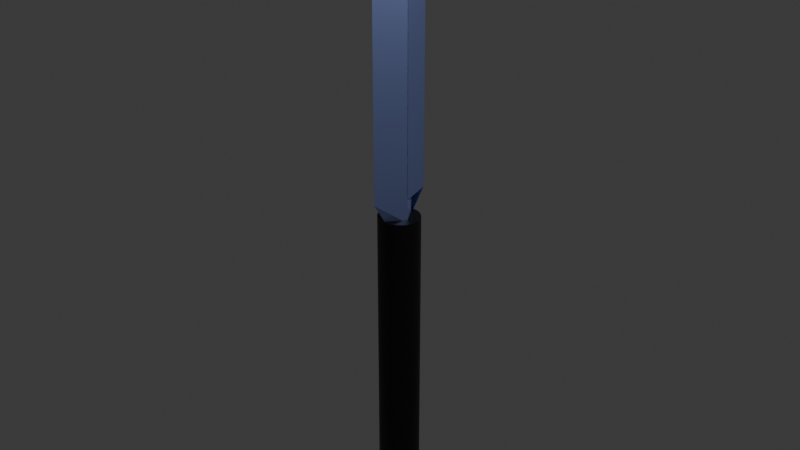 # Source: yari.blend  (saved by Blender 4.5.88; exported with 4.5.12 LTS)
import bpy
from mathutils import Matrix  # noqa: F401  (used for matrix-valued properties, if any)

bpy.ops.wm.read_factory_settings(use_empty=True)
scene = bpy.context.scene
scene.name = 'Scene'

# ---- collections
col_collection = bpy.data.collections.new('Collection'); scene.collection.children.link(col_collection)

# ---- materials (node trees are filled in below, after node groups)
mat_001 = bpy.data.materials.new('マテリアル.001')
mat_x = bpy.data.materials.new('マテリアル')

# ---- material node trees
mat_001.use_nodes = True; mat_001.node_tree.nodes.clear()
_N = mat_001.node_tree.nodes; _L = mat_001.node_tree.links
n0 = _N.new('ShaderNodeBsdfPrincipled'); n0.name = 'プリンシプルBSDF'; n0.location = (-200, 100)
n0.inputs[0].default_value = (0.0, 0.0, 0.0, 1.0)
n1 = _N.new('ShaderNodeOutputMaterial'); n1.name = 'マテリアル出力'; n1.location = (200, 100)
_L.new(n0.outputs[0], n1.inputs[0])
n1.is_active_output = True
mat_x.use_nodes = True; mat_x.node_tree.nodes.clear()
_N = mat_x.node_tree.nodes; _L = mat_x.node_tree.links
n0 = _N.new('ShaderNodeBsdfPrincipled'); n0.name = 'プリンシプルBSDF'; n0.location = (-200, 100)
n0.inputs[0].default_value = (0.4222, 0.5224, 1.0, 1.0)
n0.inputs[1].default_value = 1.0
n1 = _N.new('ShaderNodeOutputMaterial'); n1.name = 'マテリアル出力'; n1.location = (200, 100)
_L.new(n0.outputs[0], n1.inputs[0])
n1.is_active_output = True

# ---- world
world_world = bpy.data.worlds.new('World'); scene.world = world_world
world_world.use_nodes = True; world_world.node_tree.nodes.clear()
_N = world_world.node_tree.nodes; _L = world_world.node_tree.links
n0 = _N.new('ShaderNodeOutputWorld'); n0.name = 'World Output'; n0.location = (200, 100)
n1 = _N.new('ShaderNodeBackground'); n1.name = 'Background'; n1.location = (-200, 100)
n1.inputs[0].default_value = (0.05088, 0.05088, 0.05088, 1.0)
_L.new(n1.outputs[0], n0.inputs[0])
n0.is_active_output = True
world_world.color = (0.05088, 0.05088, 0.05088)
world_world.sun_shadow_jitter_overblur = 0.0

# ---- cameras
cam_camera = bpy.data.cameras.new('Camera')
cam_camera.clip_end = 100.0
cam_camera.ortho_scale = 7.314

# ---- lights
light_light = bpy.data.lights.new('Light', 'POINT')
light_light.energy = 1000.0
light_light.shadow_soft_size = 0.1

# ---- meshes
me_x = bpy.data.meshes.new('円柱')
me_x.from_pydata([(-0.01566, 1.035, -1.49), (-0.01566, 1.035, 0.5098), (0.1794, 1.016, -1.49), (0.1794, 1.016, 0.5098), (0.367, 0.9593, -1.49), (0.367, 0.9593, 0.5098), (0.5399, 0.8669, -1.49), (0.5399, 0.8669, 0.5098), (0.6914, 0.7426, -1.49), (0.6914, 0.7426, 0.5098), (0.8158, 0.591, -1.49), (0.8158, 0.591, 0.5098), (0.9082, 0.4181, -1.49), (0.9082, 0.4181, 0.5098), (0.9651, 0.2305, -1.49), (0.9651, 0.2305, 0.5098), (0.9843, 0.03546, -1.49), (0.9843, 0.03546, 0.5098), (0.9651, -0.1596, -1.49), (0.9651, -0.1596, 0.5098), (0.9082, -0.3472, -1.49), (0.9082, -0.3472, 0.5098), (0.8158, -0.5201, -1.49), (0.8158, -0.5201, 0.5098), (0.6914, -0.6717, -1.49), (0.6914, -0.6717, 0.5098), (0.5399, -0.796, -1.49), (0.5399, -0.796, 0.5098), (0.367, -0.8884, -1.49), (0.367, -0.8884, 0.5098), (0.1794, -0.9453, -1.49), (0.1794, -0.9453, 0.5098), (-0.01566, -0.9645, -1.49), (-0.01566, -0.9645, 0.5098), (-0.2108, -0.9453, -1.49), (-0.2108, -0.9453, 0.5098), (-0.3983, -0.8884, -1.49), (-0.3983, -0.8884, 0.5098), (-0.5712, -0.796, -1.49), (-0.5712, -0.796, 0.5098), (-0.7228, -0.6717, -1.49), (-0.7228, -0.6717, 0.5098), (-0.8471, -0.5201, -1.49), (-0.8471, -0.5201, 0.5098), (-0.9395, -0.3472, -1.49), (-0.9395, -0.3472, 0.5098), (-0.9964, -0.1596, -1.49), (-0.9964, -0.1596, 0.5098), (-1.016, 0.03546, -1.49), (-1.016, 0.03546, 0.5098), (-0.9964, 0.2305, -1.49), (-0.9964, 0.2305, 0.5098), (-0.9395, 0.4181, -1.49), (-0.9395, 0.4181, 0.5098), (-0.8471, 0.591, -1.49), (-0.8471, 0.591, 0.5098), (-0.7228, 0.7426, -1.49), (-0.7228, 0.7426, 0.5098), (-0.5712, 0.8669, -1.49), (-0.5712, 0.8669, 0.5098), (-0.3983, 0.9593, -1.49), (-0.3983, 0.9593, 0.5098), (-0.2108, 1.016, -1.49), (-0.2108, 1.016, 0.5098), (-0.01486, -0.7616, 0.5043), (-0.5639, 0.03582, 0.5043), (0.5298, 0.03682, 0.5043), (-0.01543, 0.7774, 0.5045), (-0.009633, 0.0363, 1.099), (0.2963, 0.03155, 1.042), (0.1084, 0.02828, 1.083), (0.5247, 0.03369, 0.9887), (-0.01616, -0.88, 1.042), (-0.01394, -1.504, 0.9889), (-0.01254, -0.2823, 1.083), (-0.3663, 0.0368, 1.043), (-0.1429, 0.0342, 1.083), (-0.5626, 0.0373, 0.989), (-0.01861, 1.01, 1.042), (-0.01511, 0.3985, 1.083), (-0.01584, 1.598, 0.9884), (-0.01723, 1.365, 1.015), (-0.01686, 0.733, 1.062), (-0.01237, 0.2338, 1.091), (0.04941, 0.03229, 1.091), (0.4121, 0.03262, 1.015), (0.2137, 0.02991, 1.063), (-0.01435, -0.6024, 1.063), (-0.01505, -1.214, 1.016), (-0.01109, -0.123, 1.091), (-0.4706, 0.03705, 1.016), (-0.2509, 0.0355, 1.063), (-0.07571, 0.03525, 1.091), (0.5272, 0.03526, 0.5374), (-0.01564, 1.594, 0.5374), (-0.5632, 0.03656, 0.5376), (-0.0144, -1.51, 0.5376)], [(66, 71)], [(0, 1, 3, 2), (2, 3, 5, 4), (4, 5, 7, 6), (6, 7, 9, 8), (8, 9, 11, 10), (10, 11, 13, 12), (12, 13, 15, 14), (14, 15, 17, 16), (16, 17, 19, 18), (18, 19, 21, 20), (20, 21, 23, 22), (22, 23, 25, 24), (24, 25, 27, 26), (26, 27, 29, 28), (28, 29, 31, 30), (30, 31, 33, 32), (32, 33, 35, 34), (34, 35, 37, 36), (36, 37, 39, 38), (38, 39, 41, 40), (40, 41, 43, 42), (42, 43, 45, 44), (44, 45, 47, 46), (46, 47, 49, 48), (48, 49, 51, 50), (50, 51, 53, 52), (52, 53, 55, 54), (54, 55, 57, 56), (56, 57, 59, 58), (58, 59, 61, 60), (3, 1, 63, 61, 59, 57, 55, 53, 51, 49, 47, 45, 43, 41, 39, 37, 35, 33, 31, 29, 27, 25, 23, 21, 19, 17, 15, 13, 11, 9, 7, 5), (60, 61, 63, 62), (62, 63, 1, 0), (0, 2, 4, 6, 8, 10, 12, 14, 16, 18, 20, 22, 24, 26, 28, 30, 32, 34, 36, 38, 40, 42, 44, 46, 48, 50, 52, 54, 56, 58, 60, 62), (64, 96, 73, 88, 72, 87, 74, 89, 68, 84, 70, 86, 69, 85, 71, 93, 66), (67, 66, 93, 71, 85, 69, 86, 70, 84, 68, 83, 79, 82, 78, 81, 80, 94), (67, 65, 64, 66), (65, 95, 77, 90, 75, 91, 76, 92, 68, 89, 74, 87, 72, 88, 73, 96, 64), (67, 94, 80, 81, 78, 82, 79, 83, 68, 92, 76, 91, 75, 90, 77, 95, 65), (80, 71, 85, 69, 78, 81), (78, 69, 86, 70, 79, 82), (69, 72, 87, 74, 70, 86), (71, 73, 88, 72, 69, 85), (76, 74, 87, 72, 75, 91), (85, 88, 73, 71), (85, 71, 80, 81), (88, 85, 69, 72), (85, 81, 78, 69), (86, 69, 78, 82), (86, 87, 72, 69), (87, 86, 70, 74), (86, 82, 79, 70), (84, 70, 79, 83), (70, 84, 89, 74), (84, 89, 68), (83, 84, 68), (83, 92, 68), (89, 92, 68), (89, 74, 76, 92), (76, 92, 83, 79), (82, 91, 76, 79), (75, 91, 82, 78), (71, 93, 66, 64, 96, 73), (96, 95, 77, 73), (94, 93, 71, 80), (81, 90, 75, 78), (77, 90, 81, 80), (88, 90, 77, 73), (87, 91, 75, 72), (90, 88, 72, 75), (65, 95, 94, 67), (66, 93, 96, 64), (96, 93, 71, 73)])
me_x.polygons.foreach_set('material_index', [0, 0, 0, 0, 0, 0, 0, 0, 0, 0, 0, 0, 0, 0, 0, 0, 0, 0, 0, 0, 0, 0, 0, 0, 0, 0, 0, 0, 0, 0, 0, 0, 0, 0, 1, 1, 1, 1, 1, 1, 1, 1, 1, 1, 1, 1, 1, 1, 1, 1, 1, 1, 1, 1, 1, 1, 1, 1, 1, 1, 1, 1, 1, 1, 1, 1, 1, 1, 1, 1, 1, 1, 1])
_uv = me_x.uv_layers.new(name='UVマップ')
_uv.uv.foreach_set('vector', [1.0, 0.5, 1.0, 1.0, 0.9688, 1.0, 0.9688, 0.5, 0.9688, 0.5, 0.9688, 1.0, 0.9375, 1.0, 0.9375, 0.5, 0.9375, 0.5, 0.9375, 1.0, 0.9062, 1.0, 0.9062, 0.5, 0.9062, 0.5, 0.9062, 1.0, 0.875, 1.0, 0.875, 0.5, 0.875, 0.5, 0.875, 1.0, 0.8438, 1.0, 0.8438, 0.5, 0.8438, 0.5, 0.8438, 1.0, 0.8125, 1.0, 0.8125, 0.5, 0.8125, 0.5, 0.8125, 1.0, 0.7812, 1.0, 0.7812, 0.5, 0.7812, 0.5, 0.7812, 1.0, 0.75, 1.0, 0.75, 0.5, 0.75, 0.5, 0.75, 1.0, 0.7188, 1.0, 0.7188, 0.5, 0.7188, 0.5, 0.7188, 1.0, 0.6875, 1.0, 0.6875, 0.5, 0.6875, 0.5, 0.6875, 1.0, 0.6562, 1.0, 0.6562, 0.5, 0.6562, 0.5, 0.6562, 1.0, 0.625, 1.0, 0.625, 0.5, 0.625, 0.5, 0.625, 1.0, 0.5938, 1.0, 0.5938, 0.5, 0.5938, 0.5, 0.5938, 1.0, 0.5625, 1.0, 0.5625, 0.5, 0.5625, 0.5, 0.5625, 1.0, 0.5312, 1.0, 0.5312, 0.5, 0.5312, 0.5, 0.5312, 1.0, 0.5, 1.0, 0.5, 0.5, 0.5, 0.5, 0.5, 1.0, 0.4688, 1.0, 0.4688, 0.5, 0.4688, 0.5, 0.4688, 1.0, 0.4375, 1.0, 0.4375, 0.5, 0.4375, 0.5, 0.4375, 1.0, 0.4062, 1.0, 0.4062, 0.5, 0.4062, 0.5, 0.4062, 1.0, 0.375, 1.0, 0.375, 0.5, 0.375, 0.5, 0.375, 1.0, 0.3438, 1.0, 0.3438, 0.5, 0.3438, 0.5, 0.3438, 1.0, 0.3125, 1.0, 0.3125, 0.5, 0.3125, 0.5, 0.3125, 1.0, 0.2812, 1.0, 0.2812, 0.5, 0.2812, 0.5, 0.2812, 1.0, 0.25, 1.0, 0.25, 0.5, 0.25, 0.5, 0.25, 1.0, 0.2188, 1.0, 0.2188, 0.5, 0.2188, 0.5, 0.2188, 1.0, 0.1875, 1.0, 0.1875, 0.5, 0.1875, 0.5, 0.1875, 1.0, 0.1562, 1.0, 0.1562, 0.5, 0.1562, 0.5, 0.1562, 1.0, 0.125, 1.0, 0.125, 0.5, 0.125, 0.5, 0.125, 1.0, 0.09375, 1.0, 0.09375, 0.5, 0.09375, 0.5, 0.09375, 1.0, 0.0625, 1.0, 0.0625, 0.5, 0.2968, 0.4854, 0.25, 0.49, 0.2032, 0.4854, 0.1582, 0.4717, 0.1167, 0.4496, 0.08029, 0.4197, 0.05045, 0.3833, 0.02827, 0.3418, 0.01461, 0.2968, 0.01, 0.25, 0.01461, 0.2032, 0.02827, 0.1582, 0.05045, 0.1167, 0.08029, 0.08029, 0.1167, 0.05045, 0.1582, 0.02827, 0.2032, 0.01461, 0.25, 0.01, 0.2968, 0.01461, 0.3418, 0.02827, 0.3833, 0.05045, 0.4197, 0.08029, 0.4496, 0.1167, 0.4717, 0.1582, 0.4854, 0.2032, 0.49, 0.25, 0.4854, 0.2968, 0.4717, 0.3418, 0.4496, 0.3833, 0.4197, 0.4197, 0.3833, 0.4496, 0.3418, 0.4717, 0.0625, 0.5, 0.0625, 1.0, 0.03125, 1.0, 0.03125, 0.5, 0.03125, 0.5, 0.03125, 1.0, 0.0, 1.0, 0.0, 0.5, 0.75, 0.49, 0.7968, 0.4854, 0.8418, 0.4717, 0.8833, 0.4496, 0.9197, 0.4197, 0.9496, 0.3833, 0.9717, 0.3418, 0.9854, 0.2968, 0.99, 0.25, 0.9854, 0.2032, 0.9717, 0.1582, 0.9496, 0.1167, 0.9197, 0.08029, 0.8833, 0.05045, 0.8418, 0.02827, 0.7968, 0.01461, 0.75, 0.01, 0.7032, 0.01461, 0.6582, 0.02827, 0.6167, 0.05045, 0.5803, 0.08029, 0.5504, 0.1167, 0.5283, 0.1582, 0.5146, 0.2032, 0.51, 0.25, 0.5146, 0.2968, 0.5283, 0.3418, 0.5504, 0.3833, 0.5803, 0.4197, 0.6167, 0.4496, 0.6582, 0.4717, 0.7032, 0.4854, 0.875, 0.75, 0.6747, 0.5783, 0.4745, 0.4067, 0.456, 0.3908, 0.4375, 0.375, 0.3281, 0.2812, 0.2188, 0.1875, 0.1094, 0.09375, 0.0, 0.0, 0.07812, 0.09375, 0.1562, 0.1875, 0.2344, 0.2812, 0.3125, 0.375, 0.3257, 0.3908, 0.3389, 0.4067, 0.482, 0.5783, 0.625, 0.75, 0.625, 0.5, 0.625, 0.75, 0.482, 0.5783, 0.3389, 0.4067, 0.3257, 0.3908, 0.3125, 0.375, 0.2344, 0.2812, 0.1562, 0.1875, 0.07812, 0.09375, 0.0, 0.0, 0.07812, 0.0625, 0.1562, 0.125, 0.2344, 0.1875, 0.3125, 0.25, 0.3257, 0.2606, 0.3389, 0.2711, 0.482, 0.3856, 0.625, 0.5, 0.875, 0.5, 0.875, 0.75, 0.625, 0.75, 0.875, 0.5, 0.6747, 0.3856, 0.4745, 0.2711, 0.456, 0.2606, 0.4375, 0.25, 0.3281, 0.1875, 0.2188, 0.125, 0.1094, 0.0625, 0.0, 0.0, 0.1094, 0.09375, 0.2188, 0.1875, 0.3281, 0.2812, 0.4375, 0.375, 0.456, 0.3908, 0.4745, 0.4067, 0.6747, 0.5783, 0.875, 0.75, 0.625, 0.5, 0.482, 0.3856, 0.3389, 0.2711, 0.3257, 0.2606, 0.3125, 0.25, 0.2344, 0.1875, 0.1562, 0.125, 0.07812, 0.0625, 0.0, 0.0, 0.1094, 0.0625, 0.2188, 0.125, 0.3281, 0.1875, 0.4375, 0.25, 0.456, 0.2606, 0.4745, 0.2711, 0.6747, 0.3856, 0.875, 0.5, 0.0, 0.0, 0.0, 0.0, 0.0, 0.0, 0.0, 0.0, 0.0, 0.0, 0.0, 0.0, 0.0, 0.0, 0.0, 0.0, 0.0, 0.0, 0.0, 0.0, 0.0, 0.0, 0.0, 0.0, 0.0, 0.0, 0.0, 0.0, 0.0, 0.0, 0.0, 0.0, 0.0, 0.0, 0.0, 0.0, 0.0, 0.0, 0.0, 0.0, 0.0, 0.0, 0.0, 0.0, 0.0, 0.0, 0.0, 0.0, 0.0, 0.0, 0.0, 0.0, 0.0, 0.0, 0.0, 0.0, 0.0, 0.0, 0.0, 0.0, 0.0, 0.0, 0.0, 0.0, 0.0, 0.0, 0.0, 0.0, 0.0, 0.0, 0.0, 0.0, 0.0, 0.0, 0.0, 0.0, 0.0, 0.0, 0.0, 0.0, 0.0, 0.0, 0.0, 0.0, 0.0, 0.0, 0.0, 0.0, 0.0, 0.0, 0.0, 0.0, 0.0, 0.0, 0.0, 0.0, 0.0, 0.0, 0.0, 0.0, 0.0, 0.0, 0.0, 0.0, 0.0, 0.0, 0.0, 0.0, 0.0, 0.0, 0.0, 0.0, 0.0, 0.0, 0.0, 0.0, 0.0, 0.0, 0.0, 0.0, 0.0, 0.0, 0.0, 0.0, 0.0, 0.0, 0.0, 0.0, 0.0, 0.0, 0.0, 0.0, 0.0, 0.0, 0.0, 0.0, 0.0, 0.0, 0.0, 0.0, 0.0, 0.0, 0.0, 0.0, 0.0, 0.0, 0.0, 0.0, 0.0, 0.0, 0.0, 0.0, 0.0, 0.0, 0.0, 0.0, 0.0, 0.0, 0.0, 0.0, 0.0, 0.0, 0.0, 0.0, 0.0, 0.0, 0.0, 0.0, 0.0, 0.0, 0.0, 0.0, 0.2188, 0.125, 0.1094, 0.0625, 0.0, 0.0, 0.1562, 0.125, 0.0, 0.0, 0.0, 0.0, 0.2188, 0.125, 0.0, 0.0, 0.4375, 0.25, 0.3281, 0.1875, 0.0, 0.0, 0.3125, 0.25, 0.0, 0.0, 0.0, 0.0, 0.0, 0.0, 0.0, 0.0, 0.0, 0.0, 0.0, 0.0, 0.0, 0.0, 0.0, 0.0, 0.0, 0.0, 0.0, 0.0, 0.482, 0.3856, 0.0, 0.0, 0.0, 0.0, 0.0, 0.0, 0.0, 0.0, 0.0, 0.0, 0.0, 0.0, 0.0, 0.0, 0.0, 0.0, 0.0, 0.0, 0.0, 0.0, 0.0, 0.0, 0.0, 0.0, 0.0, 0.0, 0.0, 0.0, 0.0, 0.0, 0.0, 0.0, 0.0, 0.0, 0.0, 0.0, 0.0, 0.0, 0.0, 0.0, 0.0, 0.0, 0.0, 0.0, 0.0, 0.0, 0.0, 0.0, 0.0, 0.0, 0.0, 0.0, 0.0, 0.0, 0.625, 0.75, 0.482, 0.5783, 0.0, 0.0, 0.875, 0.75, 0.0, 0.0, 0.0, 0.0, 0.0, 0.0, 0.0, 0.0])
me_x.materials.append(mat_001)
me_x.materials.append(mat_x)
me_x.update()

# ---- objects
ob_light = bpy.data.objects.new('Light', light_light)
ob_camera = bpy.data.objects.new('Camera', cam_camera)
ob_x = bpy.data.objects.new('円柱', me_x)

# ---- transforms, parenting, visibility, modifiers, constraints
ob_light.location = (4.076, 1.005, 5.904)
ob_light.rotation_euler = (0.6503, 0.05522, 1.866)
ob_light.lock_rotations_4d = False
ob_light.empty_display_type = 'ARROWS'
ob_light.color = (0.0, 0.0, 0.0, 0.0)
ob_light.lineart.crease_threshold = 0.0
ob_camera.location = (7.359, -6.926, 4.958)
ob_camera.rotation_euler = (1.109, 0.0, 0.8149)
ob_camera.lock_rotations_4d = False
ob_camera.empty_display_type = 'ARROWS'
ob_camera.color = (0.0, 0.0, 0.0, 0.0)
ob_camera.display_type = 'WIRE'
ob_camera.lineart.crease_threshold = 0.0
ob_x.location = (0.003591, -0.007746, -3.95)
ob_x.scale = (0.2293, 0.2185, 7.818)

# ---- collection membership
col_collection.objects.link(ob_light)
col_collection.objects.link(ob_camera)
col_collection.objects.link(ob_x)

# ---- scene / render settings (as saved in the file)
scene.camera = ob_camera
scene.frame_start = 1; scene.frame_end = 250; scene.frame_set(1)
scene.render.engine = 'BLENDER_EEVEE_NEXT'
bpy.context.view_layer.update()
